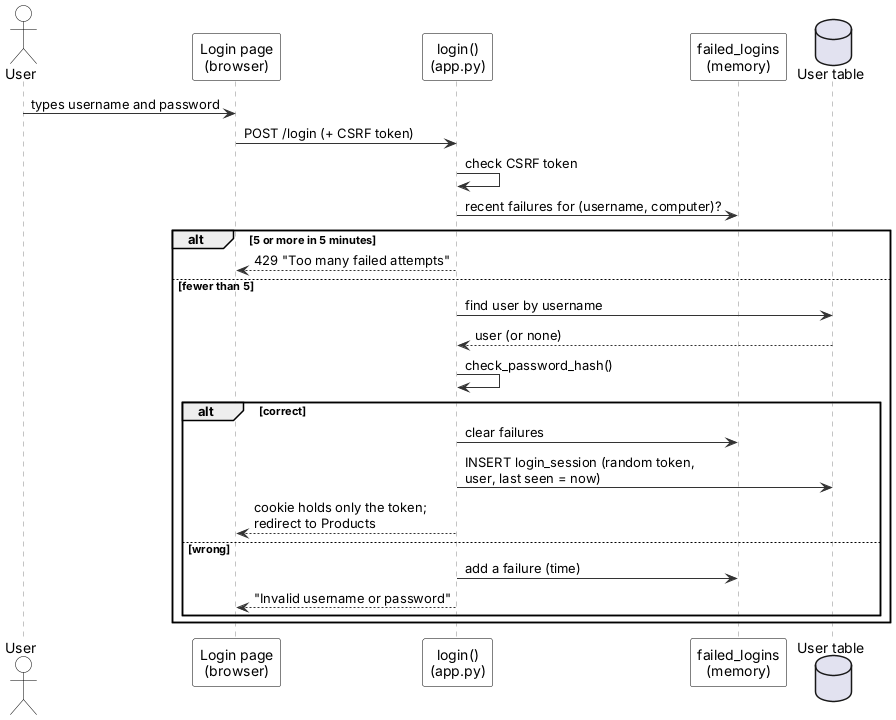

The diagram above was rendered by PlantUML. Its source (embedded in the PNG):
@startuml
' Sequence: log in - Inventory & POS System v0.20.4 (report, Lecture 5; redrawn 2026-10-12)
' Edit: paste into draw.io (Arrange > Insert > Advanced > PlantUML) or planttext.com
skinparam defaultFontName Arial
skinparam shadowing false
skinparam ArrowColor #333333
skinparam rectangle {
  BackgroundColor White
  BorderColor Black
}
skinparam usecase {
  BackgroundColor White
  BorderColor Black
}
skinparam class {
  BackgroundColor White
  BorderColor Black
  HeaderBackgroundColor #E6F1EE
}
skinparam activity {
  BackgroundColor White
  BorderColor Black
}
skinparam state {
  BackgroundColor White
  BorderColor Black
}
skinparam sequence {
  ParticipantBackgroundColor White
  ParticipantBorderColor Black
  LifeLineBorderColor #888888
  ActorBorderColor Black
  ActorBackgroundColor White
}
skinparam note {
  BackgroundColor #FFFBEA
  BorderColor #C9B458
}
skinparam swimlaneWidth same
hide circle

actor User
participant "Login page\n(browser)" as UI
participant "login()\n(app.py)" as C
participant "failed_logins\n(memory)" as L
database "User table" as DB
User -> UI : types username and password
UI -> C : POST /login (+ CSRF token)
C -> C : check CSRF token
C -> L : recent failures for (username, computer)?
alt 5 or more in 5 minutes
  C --> UI : 429 "Too many failed attempts"
else fewer than 5
  C -> DB : find user by username
  DB --> C : user (or none)
  C -> C : check_password_hash()
  alt correct
    C -> L : clear failures
    C -> DB : INSERT login_session (random token,\nuser, last seen = now)
    C --> UI : cookie holds only the token;\nredirect to Products
  else wrong
    C -> L : add a failure (time)
    C --> UI : "Invalid username or password"
  end
end
@enduml